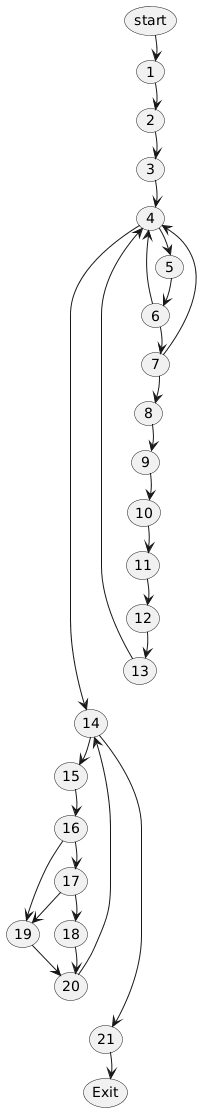

The diagram above was rendered by PlantUML. Its source (embedded in the PNG):
@startuml
skinparam nodesep 15
skinparam ranksep 25

usecase "start" as start_node
usecase "1" as n1
usecase "2" as n2
usecase "3" as n3
usecase "4" as n4
usecase "5" as n5
usecase "6" as n6
usecase "7" as n7
usecase "8" as n8
usecase "9" as n9
usecase "10" as n10
usecase "11" as n11
usecase "12" as n12
usecase "13" as n13
usecase "14" as n14
usecase "15" as n15
usecase "16" as n16
usecase "17" as n17
usecase "18" as n18
usecase "19" as n19
usecase "20" as n20
usecase "21" as n21
usecase "Exit" as end_node

start_node -[hidden]down-> n1
n1 -[hidden]down-> n2
n2 -[hidden]down-> n3
n3 -[hidden]down-> n4
n4 -[hidden]down-> n5
n5 -[hidden]down-> n6
n6 -[hidden]down-> n7
n7 -[hidden]down-> n8
n8 -[hidden]down-> n9
n9 -[hidden]down-> n10
n10 -[hidden]down-> n11
n11 -[hidden]down-> n12
n12 -[hidden]down-> n13
n13 -[hidden]down-> n14
n14 -[hidden]down-> n15
n15 -[hidden]down-> n16
n16 -[hidden]down-> n17
n17 -[hidden]down-> n18
n18 -[hidden]down-> n20
n20 -[hidden]down-> n21
n21 -[hidden]down-> end_node

start_node --> n1
n1 --> n2
n2 --> n3
n3 --> n4

n4 --> n5
n4 --> n14

n5 --> n6

n6 --> n7
n6 --> n4

n7 --> n8
n7 --> n4

n8 --> n9
n9 --> n10
n10 --> n11
n11 --> n12
n12 --> n13
n13 --> n4

n14 --> n15
n14 --> n21

n15 --> n16

n16 --> n17
n16 --> n19

n17 --> n18
n17 --> n19

n18 --> n20
n19 --> n20

n20 --> n14

n21 --> end_node
@enduml